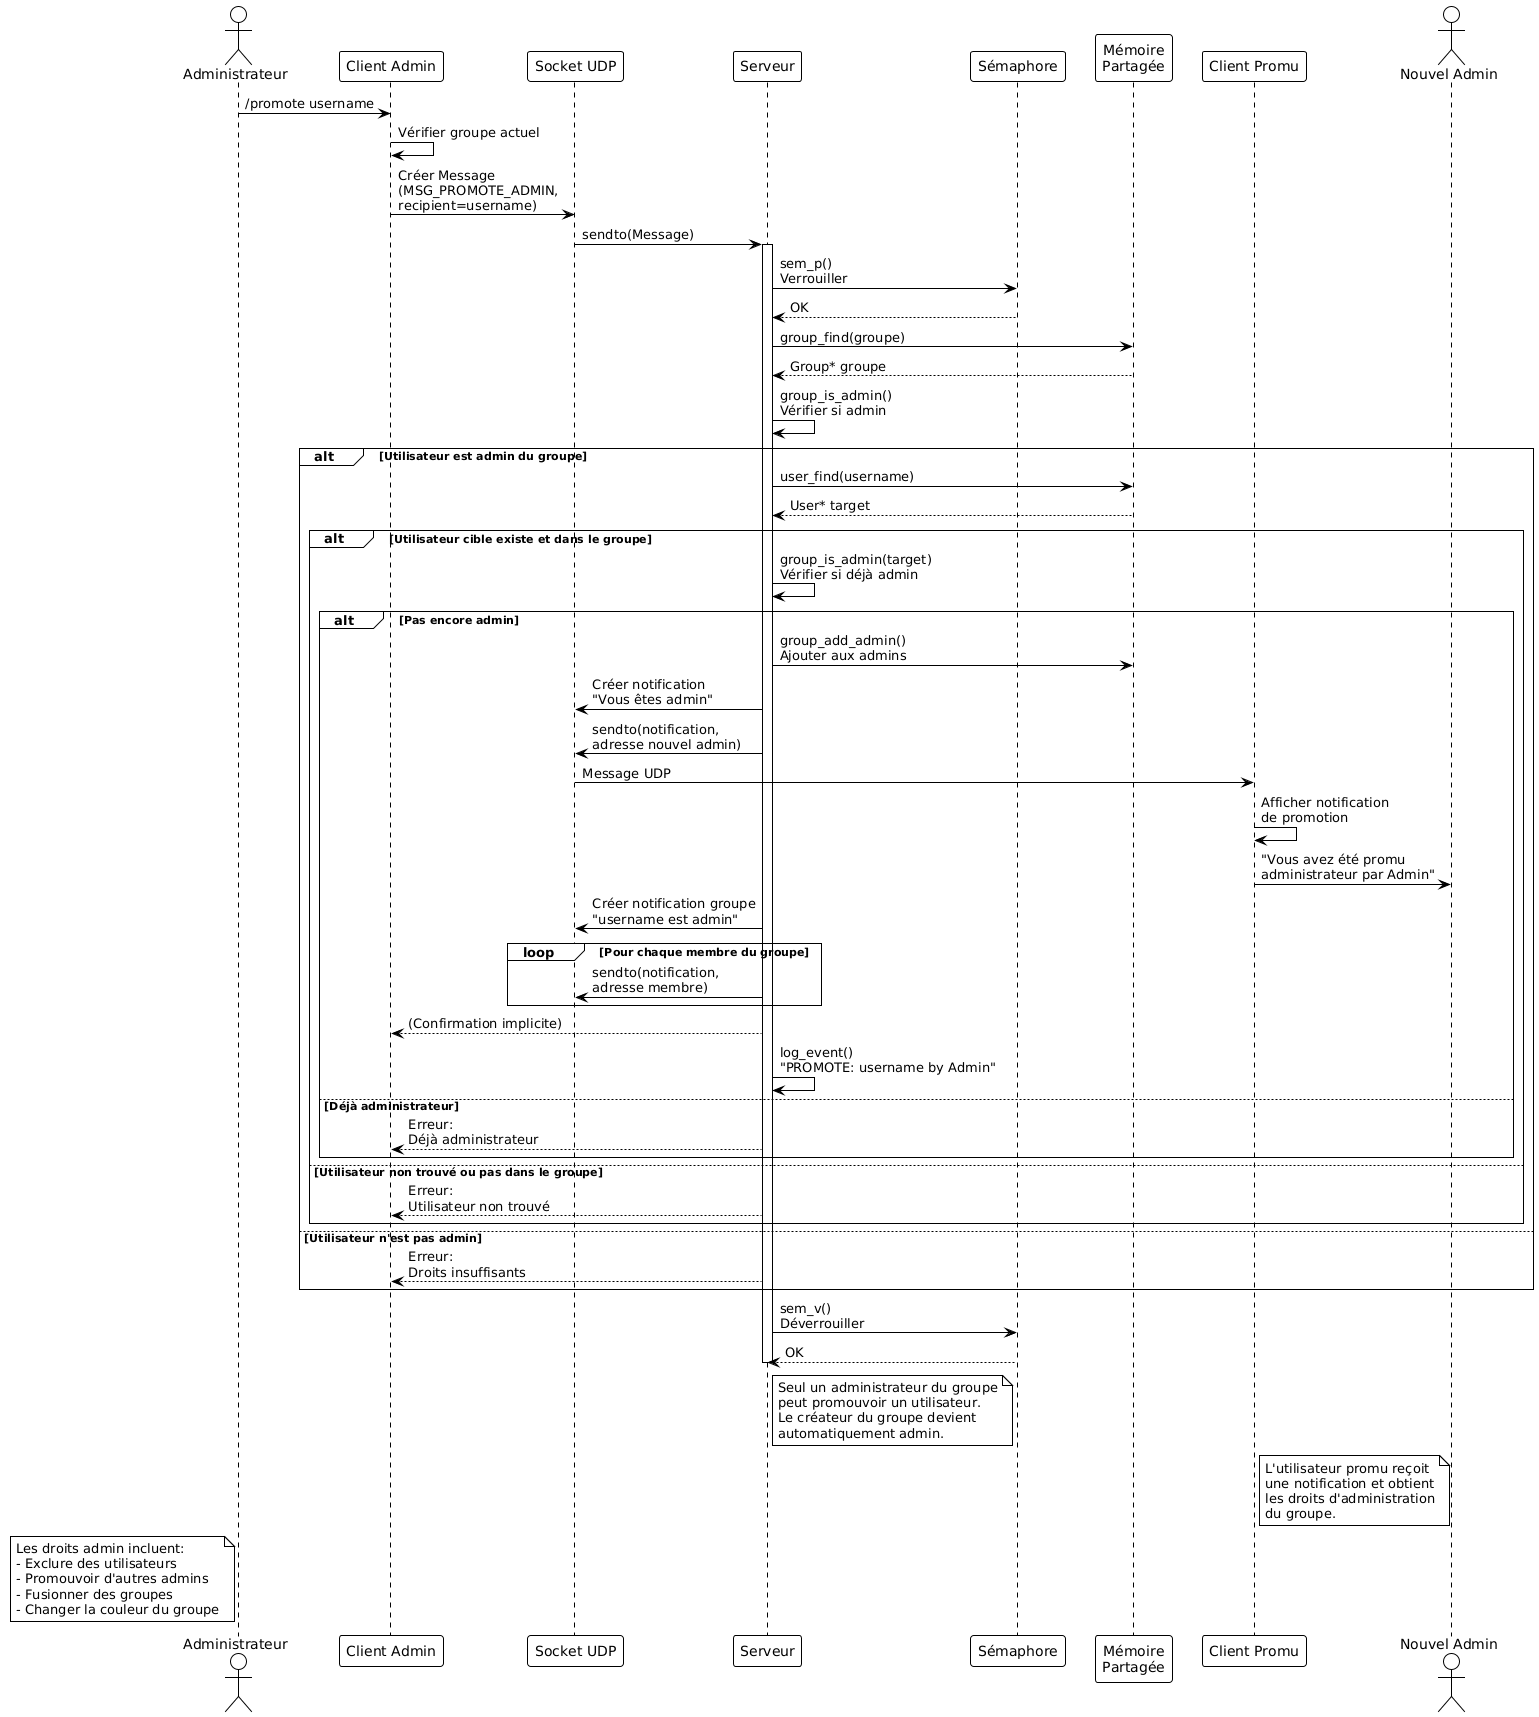

The diagram above was rendered by PlantUML. Its source (embedded in the PNG):
@startuml
!theme plain

actor "Administrateur" as Admin
participant "Client Admin" as ClientA
participant "Socket UDP" as Socket
participant "Serveur" as Server
participant "Sémaphore" as Sem
participant "Mémoire\nPartagée" as SHM
participant "Client Promu" as ClientP
actor "Nouvel Admin" as UserP

Admin -> ClientA: /promote username

ClientA -> ClientA: Vérifier groupe actuel

ClientA -> Socket: Créer Message\n(MSG_PROMOTE_ADMIN,\nrecipient=username)

Socket -> Server: sendto(Message)

activate Server

Server -> Sem: sem_p()\nVerrouiller

Sem --> Server: OK

Server -> SHM: group_find(groupe)

SHM --> Server: Group* groupe

Server -> Server: group_is_admin()\nVérifier si admin

alt Utilisateur est admin du groupe

    Server -> SHM: user_find(username)

    SHM --> Server: User* target

    alt Utilisateur cible existe et dans le groupe

        Server -> Server: group_is_admin(target)\nVérifier si déjà admin

        alt Pas encore admin

            Server -> SHM: group_add_admin()\nAjouter aux admins

            Server -> Socket: Créer notification\n"Vous êtes admin"

            Server -> Socket: sendto(notification,\nadresse nouvel admin)

            Socket -> ClientP: Message UDP

            ClientP -> ClientP: Afficher notification\nde promotion

            ClientP -> UserP: "Vous avez été promu\nadministrateur par Admin"

            Server -> Socket: Créer notification groupe\n"username est admin"

            loop Pour chaque membre du groupe
                Server -> Socket: sendto(notification,\nadresse membre)
            end

            Server --> ClientA: (Confirmation implicite)

            Server -> Server: log_event()\n"PROMOTE: username by Admin"

        else Déjà administrateur
            Server --> ClientA: Erreur:\nDéjà administrateur
        end

    else Utilisateur non trouvé ou pas dans le groupe
        Server --> ClientA: Erreur:\nUtilisateur non trouvé
    end

else Utilisateur n'est pas admin
    Server --> ClientA: Erreur:\nDroits insuffisants
end

Server -> Sem: sem_v()\nDéverrouiller

Sem --> Server: OK

deactivate Server

note right of Server
  Seul un administrateur du groupe
  peut promouvoir un utilisateur.
  Le créateur du groupe devient
  automatiquement admin.
end note

note right of ClientP
  L'utilisateur promu reçoit
  une notification et obtient
  les droits d'administration
  du groupe.
end note

note left of Admin
  Les droits admin incluent:
  - Exclure des utilisateurs
  - Promouvoir d'autres admins
  - Fusionner des groupes
  - Changer la couleur du groupe
end note
@enduml